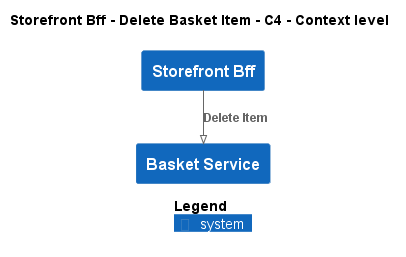

The diagram above was rendered by PlantUML. Its source (embedded in the PNG):
@startuml
!pragma layout smetana
!include ..\..\..\..\..\.c4s\C4_Context.puml

AddElementTag("c4interflow:lifecycle:new", $bgColor=green, $fontColor=#ffffff, $borderColor=green, $shadowing="False")
AddElementTag("c4interflow:lifecycle:changed", $bgColor=orange, $fontColor=#ffffff, $borderColor=orange, $shadowing="False")
AddElementTag("c4interflow:lifecycle:removed", $bgColor=red, $fontColor=#ffffff, $borderColor=red, $shadowing="False")

AddRelTag("c4interflow:lifecycle:new", $textColor=green, $lineColor=green)
AddRelTag("c4interflow:lifecycle:changed", $textColor=orange, $lineColor=orange)
AddRelTag("c4interflow:lifecycle:removed", $textColor=red, $lineColor=red)

SHOW_PERSON_PORTRAIT()
LAYOUT_TOP_DOWN()

skinparam linetype polyline

title Storefront Bff - Delete Basket Item - C4 - Context level

System(ECommercePlatform.SoftwareSystems.StorefrontBff, "Storefront Bff", "")
System(ECommercePlatform.SoftwareSystems.BasketService, "Basket Service", "")

Rel(ECommercePlatform.SoftwareSystems.StorefrontBff, ECommercePlatform.SoftwareSystems.BasketService, "Delete Item")


SHOW_LEGEND()
@enduml